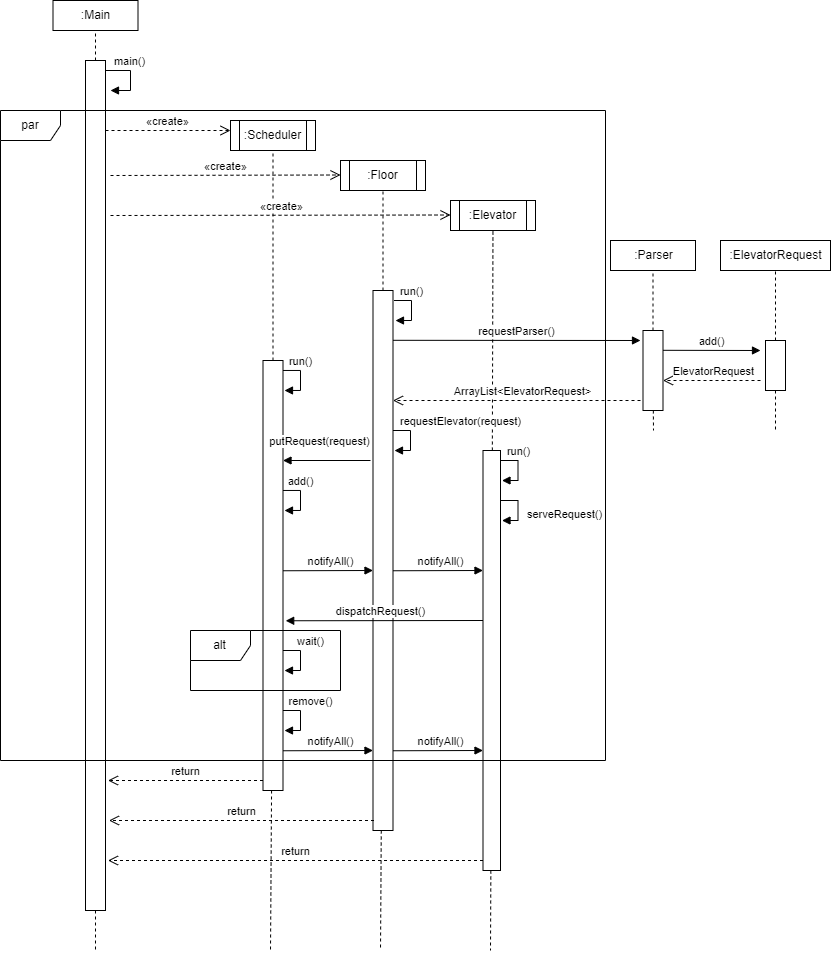

The diagram above was exported from draw.io. Its source (the exported page's mxGraphModel, read from the mxfile embedded in the PNG):
<mxGraphModel dx="1969" dy="860" grid="1" gridSize="10" guides="1" tooltips="1" connect="1" arrows="1" fold="1" page="1" pageScale="1" pageWidth="850" pageHeight="1100" math="0" shadow="0">
  <root>
    <mxCell id="0" />
    <mxCell id="1" parent="0" />
    <mxCell id="nrrmLnYM5s9bcPXV76ms-3" value="" style="endArrow=none;dashed=1;html=1;rounded=0;" edge="1" parent="1" source="nrrmLnYM5s9bcPXV76ms-4" target="gXFTrh7_guW3hKpA6Vv_-6">
      <mxGeometry width="50" height="50" relative="1" as="geometry">
        <mxPoint x="282.5" y="285" as="sourcePoint" />
        <mxPoint x="282.5" y="215" as="targetPoint" />
      </mxGeometry>
    </mxCell>
    <mxCell id="nrrmLnYM5s9bcPXV76ms-4" value="" style="rounded=0;whiteSpace=wrap;html=1;" vertex="1" parent="1">
      <mxGeometry x="272.5" y="435" width="20" height="430" as="geometry" />
    </mxCell>
    <mxCell id="nrrmLnYM5s9bcPXV76ms-5" value="" style="endArrow=none;dashed=1;html=1;rounded=0;" edge="1" parent="1" source="nrrmLnYM5s9bcPXV76ms-4">
      <mxGeometry width="50" height="50" relative="1" as="geometry">
        <mxPoint x="407.5" y="675" as="sourcePoint" />
        <mxPoint x="280" y="1025" as="targetPoint" />
      </mxGeometry>
    </mxCell>
    <mxCell id="gXFTrh7_guW3hKpA6Vv_-3" value="" style="endArrow=none;dashed=1;html=1;rounded=0;" edge="1" parent="1" source="gXFTrh7_guW3hKpA6Vv_-4" target="gXFTrh7_guW3hKpA6Vv_-7">
      <mxGeometry width="50" height="50" relative="1" as="geometry">
        <mxPoint x="392.5" y="325" as="sourcePoint" />
        <mxPoint x="392.5" y="255" as="targetPoint" />
      </mxGeometry>
    </mxCell>
    <mxCell id="gXFTrh7_guW3hKpA6Vv_-4" value="" style="rounded=0;whiteSpace=wrap;html=1;" vertex="1" parent="1">
      <mxGeometry x="382.5" y="365" width="20" height="540" as="geometry" />
    </mxCell>
    <mxCell id="gXFTrh7_guW3hKpA6Vv_-5" value="" style="endArrow=none;dashed=1;html=1;rounded=0;" edge="1" parent="1" source="gXFTrh7_guW3hKpA6Vv_-4">
      <mxGeometry width="50" height="50" relative="1" as="geometry">
        <mxPoint x="517.5" y="375" as="sourcePoint" />
        <mxPoint x="390" y="1025" as="targetPoint" />
      </mxGeometry>
    </mxCell>
    <mxCell id="gXFTrh7_guW3hKpA6Vv_-6" value=":Scheduler" style="shape=process;whiteSpace=wrap;html=1;backgroundOutline=1;" vertex="1" parent="1">
      <mxGeometry x="240" y="195" width="85" height="30" as="geometry" />
    </mxCell>
    <mxCell id="gXFTrh7_guW3hKpA6Vv_-7" value=":Floor" style="shape=process;whiteSpace=wrap;html=1;backgroundOutline=1;" vertex="1" parent="1">
      <mxGeometry x="350" y="235" width="85" height="30" as="geometry" />
    </mxCell>
    <mxCell id="gXFTrh7_guW3hKpA6Vv_-8" value="" style="endArrow=none;dashed=1;html=1;rounded=0;" edge="1" parent="1" source="gXFTrh7_guW3hKpA6Vv_-9" target="gXFTrh7_guW3hKpA6Vv_-10">
      <mxGeometry width="50" height="50" relative="1" as="geometry">
        <mxPoint x="502.5" y="365" as="sourcePoint" />
        <mxPoint x="502.5" y="295" as="targetPoint" />
      </mxGeometry>
    </mxCell>
    <mxCell id="gXFTrh7_guW3hKpA6Vv_-9" value="" style="rounded=0;whiteSpace=wrap;html=1;" vertex="1" parent="1">
      <mxGeometry x="492.5" y="525" width="17.5" height="420" as="geometry" />
    </mxCell>
    <mxCell id="gXFTrh7_guW3hKpA6Vv_-10" value=":Elevator" style="shape=process;whiteSpace=wrap;html=1;backgroundOutline=1;" vertex="1" parent="1">
      <mxGeometry x="460" y="275" width="85" height="30" as="geometry" />
    </mxCell>
    <mxCell id="gXFTrh7_guW3hKpA6Vv_-11" value="" style="endArrow=none;dashed=1;html=1;rounded=0;" edge="1" parent="1" source="gXFTrh7_guW3hKpA6Vv_-9">
      <mxGeometry width="50" height="50" relative="1" as="geometry">
        <mxPoint x="347.5" y="655" as="sourcePoint" />
        <mxPoint x="500" y="1025" as="targetPoint" />
      </mxGeometry>
    </mxCell>
    <mxCell id="gXFTrh7_guW3hKpA6Vv_-12" value="" style="endArrow=none;dashed=1;html=1;rounded=0;" edge="1" parent="1" source="gXFTrh7_guW3hKpA6Vv_-13" target="gXFTrh7_guW3hKpA6Vv_-16">
      <mxGeometry width="50" height="50" relative="1" as="geometry">
        <mxPoint x="662.5" y="405" as="sourcePoint" />
        <mxPoint x="662.5" y="335" as="targetPoint" />
      </mxGeometry>
    </mxCell>
    <mxCell id="gXFTrh7_guW3hKpA6Vv_-13" value="" style="rounded=0;whiteSpace=wrap;html=1;" vertex="1" parent="1">
      <mxGeometry x="652.5" y="405" width="20" height="80" as="geometry" />
    </mxCell>
    <mxCell id="gXFTrh7_guW3hKpA6Vv_-15" value="" style="endArrow=none;dashed=1;html=1;rounded=0;" edge="1" parent="1" source="gXFTrh7_guW3hKpA6Vv_-13">
      <mxGeometry width="50" height="50" relative="1" as="geometry">
        <mxPoint x="507.5" y="445" as="sourcePoint" />
        <mxPoint x="663" y="505" as="targetPoint" />
      </mxGeometry>
    </mxCell>
    <mxCell id="gXFTrh7_guW3hKpA6Vv_-16" value=":Parser" style="html=1;" vertex="1" parent="1">
      <mxGeometry x="620" y="315" width="85" height="30" as="geometry" />
    </mxCell>
    <mxCell id="gXFTrh7_guW3hKpA6Vv_-20" value="" style="endArrow=none;dashed=1;html=1;rounded=0;" edge="1" parent="1" source="gXFTrh7_guW3hKpA6Vv_-21" target="gXFTrh7_guW3hKpA6Vv_-23">
      <mxGeometry width="50" height="50" relative="1" as="geometry">
        <mxPoint x="105" y="175" as="sourcePoint" />
        <mxPoint x="105" y="105" as="targetPoint" />
      </mxGeometry>
    </mxCell>
    <mxCell id="gXFTrh7_guW3hKpA6Vv_-21" value="" style="rounded=0;whiteSpace=wrap;html=1;" vertex="1" parent="1">
      <mxGeometry x="95" y="135" width="20" height="850" as="geometry" />
    </mxCell>
    <mxCell id="gXFTrh7_guW3hKpA6Vv_-22" value="" style="endArrow=none;dashed=1;html=1;rounded=0;" edge="1" parent="1" source="gXFTrh7_guW3hKpA6Vv_-21">
      <mxGeometry width="50" height="50" relative="1" as="geometry">
        <mxPoint x="-50" y="215" as="sourcePoint" />
        <mxPoint x="105" y="1025" as="targetPoint" />
      </mxGeometry>
    </mxCell>
    <mxCell id="gXFTrh7_guW3hKpA6Vv_-23" value=":Main" style="html=1;" vertex="1" parent="1">
      <mxGeometry x="62.5" y="75" width="85" height="30" as="geometry" />
    </mxCell>
    <mxCell id="gXFTrh7_guW3hKpA6Vv_-25" value="main()" style="html=1;verticalAlign=bottom;endArrow=block;rounded=0;" edge="1" parent="1">
      <mxGeometry x="-0.2632" width="80" relative="1" as="geometry">
        <mxPoint x="115" y="145" as="sourcePoint" />
        <mxPoint x="120" y="165" as="targetPoint" />
        <Array as="points">
          <mxPoint x="140" y="145" />
          <mxPoint x="140" y="165" />
        </Array>
        <mxPoint as="offset" />
      </mxGeometry>
    </mxCell>
    <mxCell id="gXFTrh7_guW3hKpA6Vv_-26" value="«create»" style="html=1;verticalAlign=bottom;endArrow=open;dashed=1;endSize=8;rounded=0;" edge="1" parent="1">
      <mxGeometry relative="1" as="geometry">
        <mxPoint x="115" y="205" as="sourcePoint" />
        <mxPoint x="240" y="205" as="targetPoint" />
      </mxGeometry>
    </mxCell>
    <mxCell id="627BKw5qM1VRcYROR8d7-8" value="«create»" style="html=1;verticalAlign=bottom;endArrow=open;dashed=1;endSize=8;rounded=0;" edge="1" parent="1">
      <mxGeometry relative="1" as="geometry">
        <mxPoint x="120" y="250" as="sourcePoint" />
        <mxPoint x="350" y="249.5" as="targetPoint" />
      </mxGeometry>
    </mxCell>
    <mxCell id="627BKw5qM1VRcYROR8d7-9" value="«create»" style="html=1;verticalAlign=bottom;endArrow=open;dashed=1;endSize=8;rounded=0;" edge="1" parent="1">
      <mxGeometry relative="1" as="geometry">
        <mxPoint x="120" y="290" as="sourcePoint" />
        <mxPoint x="460" y="289.5" as="targetPoint" />
      </mxGeometry>
    </mxCell>
    <mxCell id="627BKw5qM1VRcYROR8d7-11" value="run()" style="html=1;verticalAlign=bottom;endArrow=block;rounded=0;entryX=1.075;entryY=0.143;entryDx=0;entryDy=0;entryPerimeter=0;" edge="1" parent="1">
      <mxGeometry x="-0.3458" width="80" relative="1" as="geometry">
        <mxPoint x="403.5" y="375" as="sourcePoint" />
        <mxPoint x="404.9999999999998" y="395.03000000000003" as="targetPoint" />
        <Array as="points">
          <mxPoint x="421" y="375" />
          <mxPoint x="421" y="395" />
        </Array>
        <mxPoint as="offset" />
      </mxGeometry>
    </mxCell>
    <mxCell id="627BKw5qM1VRcYROR8d7-12" value="requestParser()" style="html=1;verticalAlign=bottom;endArrow=block;rounded=0;" edge="1" parent="1">
      <mxGeometry width="80" relative="1" as="geometry">
        <mxPoint x="402.5" y="414.8" as="sourcePoint" />
        <mxPoint x="650" y="415" as="targetPoint" />
      </mxGeometry>
    </mxCell>
    <mxCell id="627BKw5qM1VRcYROR8d7-13" value="" style="endArrow=none;dashed=1;html=1;rounded=0;" edge="1" parent="1" source="627BKw5qM1VRcYROR8d7-14" target="627BKw5qM1VRcYROR8d7-16">
      <mxGeometry width="50" height="50" relative="1" as="geometry">
        <mxPoint x="785" y="405" as="sourcePoint" />
        <mxPoint x="785" y="335" as="targetPoint" />
      </mxGeometry>
    </mxCell>
    <mxCell id="627BKw5qM1VRcYROR8d7-14" value="" style="rounded=0;whiteSpace=wrap;html=1;" vertex="1" parent="1">
      <mxGeometry x="775" y="415" width="20" height="50" as="geometry" />
    </mxCell>
    <mxCell id="627BKw5qM1VRcYROR8d7-15" value="" style="endArrow=none;dashed=1;html=1;rounded=0;" edge="1" parent="1" source="627BKw5qM1VRcYROR8d7-14">
      <mxGeometry width="50" height="50" relative="1" as="geometry">
        <mxPoint x="630" y="445" as="sourcePoint" />
        <mxPoint x="785" y="505" as="targetPoint" />
      </mxGeometry>
    </mxCell>
    <mxCell id="627BKw5qM1VRcYROR8d7-16" value=":ElevatorRequest" style="html=1;" vertex="1" parent="1">
      <mxGeometry x="730" y="315" width="110" height="30" as="geometry" />
    </mxCell>
    <mxCell id="627BKw5qM1VRcYROR8d7-17" value="add()" style="html=1;verticalAlign=bottom;endArrow=block;rounded=0;" edge="1" parent="1">
      <mxGeometry width="80" relative="1" as="geometry">
        <mxPoint x="672.5" y="424.79999999999995" as="sourcePoint" />
        <mxPoint x="770" y="425" as="targetPoint" />
      </mxGeometry>
    </mxCell>
    <mxCell id="627BKw5qM1VRcYROR8d7-18" value="ElevatorRequest" style="html=1;verticalAlign=bottom;endArrow=open;dashed=1;endSize=8;rounded=0;" edge="1" parent="1">
      <mxGeometry x="-0.0462" relative="1" as="geometry">
        <mxPoint x="770" y="455" as="sourcePoint" />
        <mxPoint x="672.5" y="455" as="targetPoint" />
        <mxPoint as="offset" />
      </mxGeometry>
    </mxCell>
    <mxCell id="627BKw5qM1VRcYROR8d7-20" value="ArrayList&amp;lt;ElevatorRequest&amp;gt;" style="html=1;verticalAlign=bottom;endArrow=open;dashed=1;endSize=8;rounded=0;" edge="1" parent="1">
      <mxGeometry x="-0.0462" relative="1" as="geometry">
        <mxPoint x="650" y="475" as="sourcePoint" />
        <mxPoint x="402.5" y="475" as="targetPoint" />
        <mxPoint as="offset" />
      </mxGeometry>
    </mxCell>
    <mxCell id="627BKw5qM1VRcYROR8d7-21" value="requestElevator(request)" style="html=1;verticalAlign=bottom;endArrow=block;rounded=0;entryX=1.075;entryY=0.143;entryDx=0;entryDy=0;entryPerimeter=0;" edge="1" parent="1">
      <mxGeometry x="-0.3458" y="50" width="80" relative="1" as="geometry">
        <mxPoint x="402.5" y="505" as="sourcePoint" />
        <mxPoint x="403.9999999999998" y="525.03" as="targetPoint" />
        <Array as="points">
          <mxPoint x="420" y="505" />
          <mxPoint x="420" y="525" />
        </Array>
        <mxPoint as="offset" />
      </mxGeometry>
    </mxCell>
    <mxCell id="627BKw5qM1VRcYROR8d7-22" value="putRequest(request)" style="html=1;verticalAlign=bottom;endArrow=block;rounded=0;" edge="1" parent="1">
      <mxGeometry x="0.1429" y="-10" width="80" relative="1" as="geometry">
        <mxPoint x="380" y="535" as="sourcePoint" />
        <mxPoint x="292.5" y="535" as="targetPoint" />
        <mxPoint as="offset" />
      </mxGeometry>
    </mxCell>
    <mxCell id="627BKw5qM1VRcYROR8d7-23" value="add()" style="html=1;verticalAlign=bottom;endArrow=block;rounded=0;entryX=1.075;entryY=0.143;entryDx=0;entryDy=0;entryPerimeter=0;" edge="1" parent="1">
      <mxGeometry x="-0.3458" width="80" relative="1" as="geometry">
        <mxPoint x="292.5" y="564.97" as="sourcePoint" />
        <mxPoint x="293.99999999999955" y="585" as="targetPoint" />
        <Array as="points">
          <mxPoint x="310" y="564.97" />
          <mxPoint x="310" y="584.97" />
        </Array>
        <mxPoint as="offset" />
      </mxGeometry>
    </mxCell>
    <mxCell id="627BKw5qM1VRcYROR8d7-26" value="wait()" style="html=1;verticalAlign=bottom;endArrow=block;rounded=0;entryX=1.075;entryY=0.143;entryDx=0;entryDy=0;entryPerimeter=0;" edge="1" parent="1">
      <mxGeometry x="-0.3458" y="10" width="80" relative="1" as="geometry">
        <mxPoint x="292.5" y="725" as="sourcePoint" />
        <mxPoint x="293.99999999999955" y="745.03" as="targetPoint" />
        <Array as="points">
          <mxPoint x="310" y="725" />
          <mxPoint x="310" y="745" />
        </Array>
        <mxPoint as="offset" />
      </mxGeometry>
    </mxCell>
    <mxCell id="627BKw5qM1VRcYROR8d7-28" value="run()" style="html=1;verticalAlign=bottom;endArrow=block;rounded=0;entryX=1.075;entryY=0.143;entryDx=0;entryDy=0;entryPerimeter=0;" edge="1" parent="1">
      <mxGeometry x="-0.3458" width="80" relative="1" as="geometry">
        <mxPoint x="292.5" y="444.97" as="sourcePoint" />
        <mxPoint x="294" y="465" as="targetPoint" />
        <Array as="points">
          <mxPoint x="310" y="444.97" />
          <mxPoint x="310" y="464.97" />
        </Array>
        <mxPoint as="offset" />
      </mxGeometry>
    </mxCell>
    <mxCell id="627BKw5qM1VRcYROR8d7-29" value="run()" style="html=1;verticalAlign=bottom;endArrow=block;rounded=0;entryX=1.075;entryY=0.143;entryDx=0;entryDy=0;entryPerimeter=0;" edge="1" parent="1">
      <mxGeometry x="-0.3458" width="80" relative="1" as="geometry">
        <mxPoint x="510" y="534.9999999999999" as="sourcePoint" />
        <mxPoint x="511.5" y="555.03" as="targetPoint" />
        <Array as="points">
          <mxPoint x="527.5" y="535" />
          <mxPoint x="527.5" y="555" />
        </Array>
        <mxPoint as="offset" />
      </mxGeometry>
    </mxCell>
    <mxCell id="627BKw5qM1VRcYROR8d7-30" value="serveRequest()" style="html=1;verticalAlign=bottom;endArrow=block;rounded=0;entryX=1.075;entryY=0.143;entryDx=0;entryDy=0;entryPerimeter=0;" edge="1" parent="1">
      <mxGeometry x="-0.3458" y="23" width="80" relative="1" as="geometry">
        <mxPoint x="510" y="574.9999999999998" as="sourcePoint" />
        <mxPoint x="511.5" y="595.03" as="targetPoint" />
        <Array as="points">
          <mxPoint x="527.5" y="575" />
          <mxPoint x="527.5" y="595" />
        </Array>
        <mxPoint x="23" y="23" as="offset" />
      </mxGeometry>
    </mxCell>
    <mxCell id="627BKw5qM1VRcYROR8d7-31" value="dispatchRequest()" style="html=1;verticalAlign=bottom;endArrow=block;rounded=0;entryX=1.135;entryY=0.586;entryDx=0;entryDy=0;entryPerimeter=0;" edge="1" parent="1">
      <mxGeometry x="0.039" width="80" relative="1" as="geometry">
        <mxPoint x="492.5" y="695" as="sourcePoint" />
        <mxPoint x="295.20000000000005" y="695.26" as="targetPoint" />
        <mxPoint as="offset" />
      </mxGeometry>
    </mxCell>
    <mxCell id="627BKw5qM1VRcYROR8d7-32" value="notifyAll()" style="html=1;verticalAlign=bottom;endArrow=block;rounded=0;" edge="1" parent="1">
      <mxGeometry x="0.039" width="80" relative="1" as="geometry">
        <mxPoint x="292.50000000000006" y="645.26" as="sourcePoint" />
        <mxPoint x="382.5" y="645" as="targetPoint" />
        <mxPoint as="offset" />
      </mxGeometry>
    </mxCell>
    <mxCell id="627BKw5qM1VRcYROR8d7-33" value="notifyAll()" style="html=1;verticalAlign=bottom;endArrow=block;rounded=0;" edge="1" parent="1">
      <mxGeometry x="0.039" width="80" relative="1" as="geometry">
        <mxPoint x="402.5" y="645.26" as="sourcePoint" />
        <mxPoint x="492.5" y="645" as="targetPoint" />
        <mxPoint as="offset" />
      </mxGeometry>
    </mxCell>
    <mxCell id="627BKw5qM1VRcYROR8d7-36" value="notifyAll()" style="html=1;verticalAlign=bottom;endArrow=block;rounded=0;" edge="1" parent="1">
      <mxGeometry x="0.039" width="80" relative="1" as="geometry">
        <mxPoint x="292.5" y="825.26" as="sourcePoint" />
        <mxPoint x="382.5" y="825" as="targetPoint" />
        <mxPoint as="offset" />
      </mxGeometry>
    </mxCell>
    <mxCell id="627BKw5qM1VRcYROR8d7-37" value="notifyAll()" style="html=1;verticalAlign=bottom;endArrow=block;rounded=0;" edge="1" parent="1">
      <mxGeometry x="0.039" width="80" relative="1" as="geometry">
        <mxPoint x="402.5" y="825.26" as="sourcePoint" />
        <mxPoint x="492.5" y="825" as="targetPoint" />
        <mxPoint as="offset" />
      </mxGeometry>
    </mxCell>
    <mxCell id="627BKw5qM1VRcYROR8d7-38" value="par" style="shape=umlFrame;whiteSpace=wrap;html=1;" vertex="1" parent="1">
      <mxGeometry x="10" y="185" width="605" height="650" as="geometry" />
    </mxCell>
    <mxCell id="627BKw5qM1VRcYROR8d7-39" value="return" style="html=1;verticalAlign=bottom;endArrow=open;dashed=1;endSize=8;rounded=0;" edge="1" parent="1">
      <mxGeometry relative="1" as="geometry">
        <mxPoint x="272.5" y="855" as="sourcePoint" />
        <mxPoint x="117.5" y="855" as="targetPoint" />
      </mxGeometry>
    </mxCell>
    <mxCell id="627BKw5qM1VRcYROR8d7-40" value="return" style="html=1;verticalAlign=bottom;endArrow=open;dashed=1;endSize=8;rounded=0;" edge="1" parent="1">
      <mxGeometry relative="1" as="geometry">
        <mxPoint x="383.5" y="895" as="sourcePoint" />
        <mxPoint x="118.5" y="895" as="targetPoint" />
      </mxGeometry>
    </mxCell>
    <mxCell id="627BKw5qM1VRcYROR8d7-41" value="return" style="html=1;verticalAlign=bottom;endArrow=open;dashed=1;endSize=8;rounded=0;" edge="1" parent="1">
      <mxGeometry relative="1" as="geometry">
        <mxPoint x="492.5" y="935" as="sourcePoint" />
        <mxPoint x="117.5" y="935" as="targetPoint" />
      </mxGeometry>
    </mxCell>
    <mxCell id="627BKw5qM1VRcYROR8d7-42" value="alt" style="shape=umlFrame;whiteSpace=wrap;html=1;" vertex="1" parent="1">
      <mxGeometry x="200" y="705" width="150" height="60" as="geometry" />
    </mxCell>
    <mxCell id="627BKw5qM1VRcYROR8d7-43" value="remove()" style="html=1;verticalAlign=bottom;endArrow=block;rounded=0;entryX=1.075;entryY=0.143;entryDx=0;entryDy=0;entryPerimeter=0;" edge="1" parent="1">
      <mxGeometry x="-0.3458" y="10" width="80" relative="1" as="geometry">
        <mxPoint x="292.5" y="785" as="sourcePoint" />
        <mxPoint x="293.99999999999955" y="805.03" as="targetPoint" />
        <Array as="points">
          <mxPoint x="310" y="785" />
          <mxPoint x="310" y="805" />
        </Array>
        <mxPoint as="offset" />
      </mxGeometry>
    </mxCell>
  </root>
</mxGraphModel>